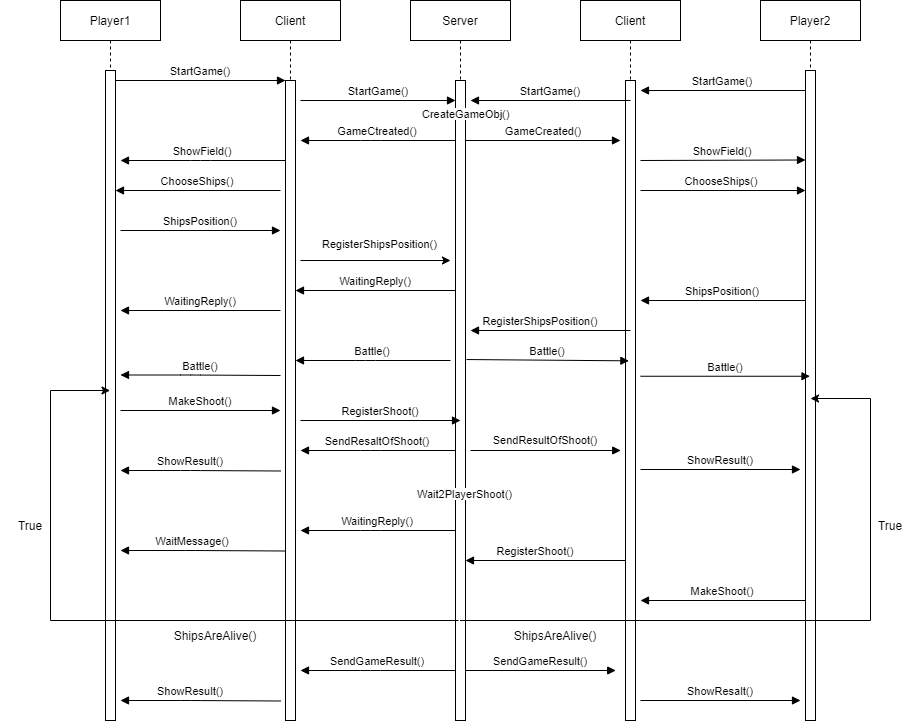

The diagram above was exported from draw.io. Its source (the exported page's mxGraphModel, read from the mxfile embedded in the PNG):
<mxGraphModel dx="1038" dy="579" grid="1" gridSize="10" guides="1" tooltips="1" connect="1" arrows="1" fold="1" page="1" pageScale="1" pageWidth="850" pageHeight="1100" math="0" shadow="0">
  <root>
    <mxCell id="0" />
    <mxCell id="1" parent="0" />
    <mxCell id="3nuBFxr9cyL0pnOWT2aG-1" value="Player1" style="shape=umlLifeline;perimeter=lifelinePerimeter;container=1;collapsible=0;recursiveResize=0;rounded=0;shadow=0;strokeWidth=1;" parent="1" vertex="1">
      <mxGeometry x="120" y="80" width="100" height="720" as="geometry" />
    </mxCell>
    <mxCell id="3nuBFxr9cyL0pnOWT2aG-2" value="" style="points=[];perimeter=orthogonalPerimeter;rounded=0;shadow=0;strokeWidth=1;" parent="3nuBFxr9cyL0pnOWT2aG-1" vertex="1">
      <mxGeometry x="45" y="70" width="10" height="650" as="geometry" />
    </mxCell>
    <mxCell id="srUKMtjSCe8moV8UX99Q-25" value="ChooseShips()" style="verticalAlign=bottom;endArrow=block;shadow=0;strokeWidth=1;" edge="1" parent="3nuBFxr9cyL0pnOWT2aG-1">
      <mxGeometry relative="1" as="geometry">
        <mxPoint x="220" y="190" as="sourcePoint" />
        <mxPoint x="55" y="190" as="targetPoint" />
        <Array as="points" />
      </mxGeometry>
    </mxCell>
    <mxCell id="srUKMtjSCe8moV8UX99Q-42" value="MakeShoot()" style="verticalAlign=bottom;endArrow=block;shadow=0;strokeWidth=1;" edge="1" parent="3nuBFxr9cyL0pnOWT2aG-1">
      <mxGeometry relative="1" as="geometry">
        <mxPoint x="60" y="410.0000000000001" as="sourcePoint" />
        <mxPoint x="220" y="410" as="targetPoint" />
      </mxGeometry>
    </mxCell>
    <mxCell id="3nuBFxr9cyL0pnOWT2aG-5" value="Client" style="shape=umlLifeline;perimeter=lifelinePerimeter;container=1;collapsible=0;recursiveResize=0;rounded=0;shadow=0;strokeWidth=1;" parent="1" vertex="1">
      <mxGeometry x="300" y="80" width="100" height="720" as="geometry" />
    </mxCell>
    <mxCell id="3nuBFxr9cyL0pnOWT2aG-6" value="" style="points=[];perimeter=orthogonalPerimeter;rounded=0;shadow=0;strokeWidth=1;" parent="3nuBFxr9cyL0pnOWT2aG-5" vertex="1">
      <mxGeometry x="45" y="80" width="10" height="640" as="geometry" />
    </mxCell>
    <mxCell id="srUKMtjSCe8moV8UX99Q-13" value="StartGame()" style="verticalAlign=bottom;endArrow=block;entryX=0;entryY=0;shadow=0;strokeWidth=1;" edge="1" parent="3nuBFxr9cyL0pnOWT2aG-5">
      <mxGeometry relative="1" as="geometry">
        <mxPoint x="60" y="100" as="sourcePoint" />
        <mxPoint x="215" y="100.00000000000011" as="targetPoint" />
      </mxGeometry>
    </mxCell>
    <mxCell id="srUKMtjSCe8moV8UX99Q-17" value="Battle()" style="verticalAlign=bottom;endArrow=block;shadow=0;strokeWidth=1;" edge="1" parent="3nuBFxr9cyL0pnOWT2aG-5">
      <mxGeometry relative="1" as="geometry">
        <mxPoint x="210" y="360" as="sourcePoint" />
        <mxPoint x="55" y="360" as="targetPoint" />
        <Array as="points">
          <mxPoint x="125" y="360" />
        </Array>
      </mxGeometry>
    </mxCell>
    <mxCell id="srUKMtjSCe8moV8UX99Q-52" value="WaitMessage()" style="verticalAlign=bottom;endArrow=block;shadow=0;strokeWidth=1;" edge="1" parent="3nuBFxr9cyL0pnOWT2aG-5">
      <mxGeometry x="0.125" relative="1" as="geometry">
        <mxPoint x="45" y="550.5" as="sourcePoint" />
        <mxPoint x="-120" y="550" as="targetPoint" />
        <Array as="points">
          <mxPoint x="-45" y="550" />
        </Array>
        <mxPoint as="offset" />
      </mxGeometry>
    </mxCell>
    <mxCell id="3nuBFxr9cyL0pnOWT2aG-8" value="StartGame()" style="verticalAlign=bottom;endArrow=block;entryX=0;entryY=0;shadow=0;strokeWidth=1;" parent="1" source="3nuBFxr9cyL0pnOWT2aG-2" target="3nuBFxr9cyL0pnOWT2aG-6" edge="1">
      <mxGeometry relative="1" as="geometry">
        <mxPoint x="275" y="160" as="sourcePoint" />
      </mxGeometry>
    </mxCell>
    <mxCell id="srUKMtjSCe8moV8UX99Q-3" value="Server" style="shape=umlLifeline;perimeter=lifelinePerimeter;container=1;collapsible=0;recursiveResize=0;rounded=0;shadow=0;strokeWidth=1;" vertex="1" parent="1">
      <mxGeometry x="470" y="80" width="100" height="720" as="geometry" />
    </mxCell>
    <mxCell id="srUKMtjSCe8moV8UX99Q-4" value="" style="points=[];perimeter=orthogonalPerimeter;rounded=0;shadow=0;strokeWidth=1;" vertex="1" parent="srUKMtjSCe8moV8UX99Q-3">
      <mxGeometry x="45" y="80" width="10" height="640" as="geometry" />
    </mxCell>
    <mxCell id="srUKMtjSCe8moV8UX99Q-16" value="&lt;span style=&quot;color: rgb(0 , 0 , 0) ; font-family: &amp;#34;helvetica&amp;#34; ; font-size: 11px ; font-style: normal ; font-weight: 400 ; letter-spacing: normal ; text-align: center ; text-indent: 0px ; text-transform: none ; word-spacing: 0px ; background-color: rgb(255 , 255 , 255) ; display: inline ; float: none&quot;&gt;CreateGameObj()&lt;/span&gt;" style="text;whiteSpace=wrap;html=1;" vertex="1" parent="srUKMtjSCe8moV8UX99Q-3">
      <mxGeometry x="10" y="100" width="90" height="30" as="geometry" />
    </mxCell>
    <mxCell id="srUKMtjSCe8moV8UX99Q-22" value="GameCreated()" style="verticalAlign=bottom;endArrow=block;shadow=0;strokeWidth=1;" edge="1" parent="srUKMtjSCe8moV8UX99Q-3">
      <mxGeometry relative="1" as="geometry">
        <mxPoint x="55" y="140" as="sourcePoint" />
        <mxPoint x="210" y="140" as="targetPoint" />
      </mxGeometry>
    </mxCell>
    <mxCell id="srUKMtjSCe8moV8UX99Q-50" value="WaitingReply()" style="verticalAlign=bottom;endArrow=block;shadow=0;strokeWidth=1;" edge="1" parent="srUKMtjSCe8moV8UX99Q-3">
      <mxGeometry relative="1" as="geometry">
        <mxPoint x="45" y="530" as="sourcePoint" />
        <mxPoint x="-110" y="530" as="targetPoint" />
        <Array as="points">
          <mxPoint x="-40" y="530" />
        </Array>
      </mxGeometry>
    </mxCell>
    <mxCell id="srUKMtjSCe8moV8UX99Q-51" value="&lt;span style=&quot;color: rgb(0 , 0 , 0) ; font-family: &amp;#34;helvetica&amp;#34; ; font-size: 11px ; font-style: normal ; font-weight: 400 ; letter-spacing: normal ; text-align: center ; text-indent: 0px ; text-transform: none ; word-spacing: 0px ; background-color: rgb(255 , 255 , 255) ; display: inline ; float: none&quot;&gt;Wait2PlayerShoot()&lt;/span&gt;" style="text;whiteSpace=wrap;html=1;" vertex="1" parent="srUKMtjSCe8moV8UX99Q-3">
      <mxGeometry x="5" y="480" width="90" height="30" as="geometry" />
    </mxCell>
    <mxCell id="srUKMtjSCe8moV8UX99Q-63" value="SendGameResult()" style="verticalAlign=bottom;endArrow=block;shadow=0;strokeWidth=1;entryX=0.452;entryY=0.478;entryDx=0;entryDy=0;entryPerimeter=0;" edge="1" parent="srUKMtjSCe8moV8UX99Q-3">
      <mxGeometry x="-0.0013" relative="1" as="geometry">
        <mxPoint x="55" y="670" as="sourcePoint" />
        <mxPoint x="205.20000000000005" y="670" as="targetPoint" />
        <mxPoint as="offset" />
      </mxGeometry>
    </mxCell>
    <mxCell id="srUKMtjSCe8moV8UX99Q-5" value="Client" style="shape=umlLifeline;perimeter=lifelinePerimeter;container=1;collapsible=0;recursiveResize=0;rounded=0;shadow=0;strokeWidth=1;" vertex="1" parent="1">
      <mxGeometry x="640" y="80" width="100" height="720" as="geometry" />
    </mxCell>
    <mxCell id="srUKMtjSCe8moV8UX99Q-6" value="" style="points=[];perimeter=orthogonalPerimeter;rounded=0;shadow=0;strokeWidth=1;" vertex="1" parent="srUKMtjSCe8moV8UX99Q-5">
      <mxGeometry x="45" y="80" width="10" height="640" as="geometry" />
    </mxCell>
    <mxCell id="srUKMtjSCe8moV8UX99Q-23" value="ShowField()" style="verticalAlign=bottom;endArrow=block;entryX=0;entryY=0;shadow=0;strokeWidth=1;" edge="1" parent="srUKMtjSCe8moV8UX99Q-5">
      <mxGeometry x="-0.0035" relative="1" as="geometry">
        <mxPoint x="60" y="160" as="sourcePoint" />
        <mxPoint x="225" y="159.5000000000001" as="targetPoint" />
        <mxPoint as="offset" />
      </mxGeometry>
    </mxCell>
    <mxCell id="srUKMtjSCe8moV8UX99Q-24" value="ChooseShips()" style="verticalAlign=bottom;endArrow=block;entryX=0;entryY=0;shadow=0;strokeWidth=1;" edge="1" parent="srUKMtjSCe8moV8UX99Q-5">
      <mxGeometry x="-0.0179" relative="1" as="geometry">
        <mxPoint x="60" y="190" as="sourcePoint" />
        <mxPoint x="225" y="190.0000000000001" as="targetPoint" />
        <mxPoint as="offset" />
      </mxGeometry>
    </mxCell>
    <mxCell id="srUKMtjSCe8moV8UX99Q-45" value="RegisterShoot()" style="verticalAlign=bottom;endArrow=block;entryX=1;entryY=0;shadow=0;strokeWidth=1;" edge="1" parent="srUKMtjSCe8moV8UX99Q-5">
      <mxGeometry x="0.125" relative="1" as="geometry">
        <mxPoint x="45" y="560" as="sourcePoint" />
        <mxPoint x="-115" y="560" as="targetPoint" />
        <mxPoint as="offset" />
      </mxGeometry>
    </mxCell>
    <mxCell id="srUKMtjSCe8moV8UX99Q-7" value="Player2" style="shape=umlLifeline;perimeter=lifelinePerimeter;container=1;collapsible=0;recursiveResize=0;rounded=0;shadow=0;strokeWidth=1;" vertex="1" parent="1">
      <mxGeometry x="820" y="80" width="100" height="720" as="geometry" />
    </mxCell>
    <mxCell id="srUKMtjSCe8moV8UX99Q-8" value="" style="points=[];perimeter=orthogonalPerimeter;rounded=0;shadow=0;strokeWidth=1;" vertex="1" parent="srUKMtjSCe8moV8UX99Q-7">
      <mxGeometry x="45" y="70" width="10" height="650" as="geometry" />
    </mxCell>
    <mxCell id="srUKMtjSCe8moV8UX99Q-12" value="StartGame()" style="verticalAlign=bottom;endArrow=block;entryX=1;entryY=0;shadow=0;strokeWidth=1;" edge="1" parent="1">
      <mxGeometry relative="1" as="geometry">
        <mxPoint x="865" y="170" as="sourcePoint" />
        <mxPoint x="700" y="170" as="targetPoint" />
      </mxGeometry>
    </mxCell>
    <mxCell id="srUKMtjSCe8moV8UX99Q-14" value="StartGame()" style="verticalAlign=bottom;endArrow=block;entryX=1;entryY=0;shadow=0;strokeWidth=1;" edge="1" parent="1">
      <mxGeometry relative="1" as="geometry">
        <mxPoint x="690" y="180" as="sourcePoint" />
        <mxPoint x="530" y="180" as="targetPoint" />
      </mxGeometry>
    </mxCell>
    <mxCell id="srUKMtjSCe8moV8UX99Q-20" value="ShowField()" style="verticalAlign=bottom;endArrow=block;shadow=0;strokeWidth=1;" edge="1" parent="1">
      <mxGeometry relative="1" as="geometry">
        <mxPoint x="345" y="240" as="sourcePoint" />
        <mxPoint x="180" y="240" as="targetPoint" />
        <Array as="points">
          <mxPoint x="260" y="240" />
        </Array>
      </mxGeometry>
    </mxCell>
    <mxCell id="srUKMtjSCe8moV8UX99Q-26" value="ShipsPosition()" style="verticalAlign=bottom;endArrow=block;shadow=0;strokeWidth=1;" edge="1" parent="1">
      <mxGeometry relative="1" as="geometry">
        <mxPoint x="180" y="310.0000000000001" as="sourcePoint" />
        <mxPoint x="340" y="310" as="targetPoint" />
      </mxGeometry>
    </mxCell>
    <mxCell id="srUKMtjSCe8moV8UX99Q-28" value="ShipsPosition()" style="verticalAlign=bottom;endArrow=block;entryX=1;entryY=0;shadow=0;strokeWidth=1;" edge="1" parent="1">
      <mxGeometry relative="1" as="geometry">
        <mxPoint x="865" y="380" as="sourcePoint" />
        <mxPoint x="700" y="380" as="targetPoint" />
      </mxGeometry>
    </mxCell>
    <mxCell id="srUKMtjSCe8moV8UX99Q-31" value="" style="endArrow=classic;html=1;rounded=0;" edge="1" parent="1">
      <mxGeometry width="50" height="50" relative="1" as="geometry">
        <mxPoint x="360" y="340" as="sourcePoint" />
        <mxPoint x="510" y="340" as="targetPoint" />
      </mxGeometry>
    </mxCell>
    <mxCell id="srUKMtjSCe8moV8UX99Q-32" value="&lt;span style=&quot;color: rgb(0, 0, 0); font-family: helvetica; font-size: 11px; font-style: normal; font-weight: 400; letter-spacing: normal; text-align: center; text-indent: 0px; text-transform: none; word-spacing: 0px; background-color: rgb(255, 255, 255); display: inline; float: none;&quot;&gt;RegisterShipsPosition()&lt;/span&gt;" style="text;whiteSpace=wrap;html=1;" vertex="1" parent="1">
      <mxGeometry x="380" y="310" width="140" height="20" as="geometry" />
    </mxCell>
    <mxCell id="srUKMtjSCe8moV8UX99Q-36" value="RegisterShipsPosition()" style="verticalAlign=bottom;endArrow=block;entryX=1;entryY=0;shadow=0;strokeWidth=1;" edge="1" parent="1">
      <mxGeometry x="0.125" relative="1" as="geometry">
        <mxPoint x="690" y="410" as="sourcePoint" />
        <mxPoint x="530" y="410" as="targetPoint" />
        <mxPoint as="offset" />
      </mxGeometry>
    </mxCell>
    <mxCell id="srUKMtjSCe8moV8UX99Q-29" value="WaitingReply()" style="verticalAlign=bottom;endArrow=block;entryX=1;entryY=0;shadow=0;strokeWidth=1;" edge="1" parent="1">
      <mxGeometry relative="1" as="geometry">
        <mxPoint x="515" y="370" as="sourcePoint" />
        <mxPoint x="355" y="370" as="targetPoint" />
      </mxGeometry>
    </mxCell>
    <mxCell id="srUKMtjSCe8moV8UX99Q-37" value="WaitingReply()" style="verticalAlign=bottom;endArrow=block;entryX=1;entryY=0;shadow=0;strokeWidth=1;" edge="1" parent="1">
      <mxGeometry relative="1" as="geometry">
        <mxPoint x="340" y="390" as="sourcePoint" />
        <mxPoint x="180" y="390" as="targetPoint" />
      </mxGeometry>
    </mxCell>
    <mxCell id="srUKMtjSCe8moV8UX99Q-38" value="GameCtreated()" style="verticalAlign=bottom;endArrow=block;shadow=0;strokeWidth=1;" edge="1" parent="1">
      <mxGeometry relative="1" as="geometry">
        <mxPoint x="515" y="220" as="sourcePoint" />
        <mxPoint x="360" y="220" as="targetPoint" />
        <Array as="points">
          <mxPoint x="430" y="220" />
        </Array>
      </mxGeometry>
    </mxCell>
    <mxCell id="srUKMtjSCe8moV8UX99Q-40" value="Battle()" style="verticalAlign=bottom;endArrow=block;shadow=0;strokeWidth=1;" edge="1" parent="1">
      <mxGeometry relative="1" as="geometry">
        <mxPoint x="340" y="455" as="sourcePoint" />
        <mxPoint x="180" y="454.5" as="targetPoint" />
        <Array as="points">
          <mxPoint x="250" y="454.5" />
        </Array>
      </mxGeometry>
    </mxCell>
    <mxCell id="srUKMtjSCe8moV8UX99Q-41" value="Battle()" style="verticalAlign=bottom;endArrow=block;shadow=0;strokeWidth=1;" edge="1" parent="1" target="srUKMtjSCe8moV8UX99Q-7">
      <mxGeometry relative="1" as="geometry">
        <mxPoint x="700" y="455.75" as="sourcePoint" />
        <mxPoint x="860" y="460" as="targetPoint" />
      </mxGeometry>
    </mxCell>
    <mxCell id="srUKMtjSCe8moV8UX99Q-43" value="RegisterShoot()" style="verticalAlign=bottom;endArrow=block;shadow=0;strokeWidth=1;" edge="1" parent="1">
      <mxGeometry relative="1" as="geometry">
        <mxPoint x="360" y="500" as="sourcePoint" />
        <mxPoint x="520" y="500" as="targetPoint" />
      </mxGeometry>
    </mxCell>
    <mxCell id="srUKMtjSCe8moV8UX99Q-46" value="SendResultOfShoot()" style="verticalAlign=bottom;endArrow=block;shadow=0;strokeWidth=1;entryX=0.452;entryY=0.478;entryDx=0;entryDy=0;entryPerimeter=0;" edge="1" parent="1">
      <mxGeometry x="-0.0012" y="1" relative="1" as="geometry">
        <mxPoint x="530" y="530" as="sourcePoint" />
        <mxPoint x="680.2" y="530" as="targetPoint" />
        <mxPoint as="offset" />
      </mxGeometry>
    </mxCell>
    <mxCell id="srUKMtjSCe8moV8UX99Q-47" value="SendResaltOfShoot()" style="verticalAlign=bottom;endArrow=block;shadow=0;strokeWidth=1;" edge="1" parent="1">
      <mxGeometry relative="1" as="geometry">
        <mxPoint x="515" y="530" as="sourcePoint" />
        <mxPoint x="360" y="530" as="targetPoint" />
        <Array as="points">
          <mxPoint x="430" y="530" />
        </Array>
      </mxGeometry>
    </mxCell>
    <mxCell id="srUKMtjSCe8moV8UX99Q-48" value="ShowResult()" style="verticalAlign=bottom;endArrow=block;shadow=0;strokeWidth=1;" edge="1" parent="1">
      <mxGeometry x="0.125" relative="1" as="geometry">
        <mxPoint x="340" y="550.5" as="sourcePoint" />
        <mxPoint x="180" y="550" as="targetPoint" />
        <Array as="points">
          <mxPoint x="250" y="550" />
        </Array>
        <mxPoint as="offset" />
      </mxGeometry>
    </mxCell>
    <mxCell id="srUKMtjSCe8moV8UX99Q-49" value="ShowResult()" style="verticalAlign=bottom;endArrow=block;shadow=0;strokeWidth=1;" edge="1" parent="1">
      <mxGeometry relative="1" as="geometry">
        <mxPoint x="700" y="549" as="sourcePoint" />
        <mxPoint x="860" y="549" as="targetPoint" />
      </mxGeometry>
    </mxCell>
    <mxCell id="srUKMtjSCe8moV8UX99Q-44" value="MakeShoot()" style="verticalAlign=bottom;endArrow=block;entryX=1;entryY=0;shadow=0;strokeWidth=1;" edge="1" parent="1">
      <mxGeometry relative="1" as="geometry">
        <mxPoint x="865" y="680" as="sourcePoint" />
        <mxPoint x="700" y="680" as="targetPoint" />
      </mxGeometry>
    </mxCell>
    <mxCell id="srUKMtjSCe8moV8UX99Q-54" value="" style="edgeStyle=segmentEdgeStyle;endArrow=classic;html=1;rounded=0;" edge="1" parent="1" target="3nuBFxr9cyL0pnOWT2aG-1">
      <mxGeometry width="50" height="50" relative="1" as="geometry">
        <mxPoint x="518" y="700" as="sourcePoint" />
        <mxPoint x="290" y="920" as="targetPoint" />
        <Array as="points">
          <mxPoint x="518" y="700" />
          <mxPoint x="110" y="700" />
          <mxPoint x="110" y="470" />
        </Array>
      </mxGeometry>
    </mxCell>
    <mxCell id="srUKMtjSCe8moV8UX99Q-55" value="ShipsAreAlive()" style="text;html=1;strokeColor=none;fillColor=none;align=center;verticalAlign=middle;whiteSpace=wrap;rounded=0;" vertex="1" parent="1">
      <mxGeometry x="230" y="700" width="90" height="30" as="geometry" />
    </mxCell>
    <mxCell id="srUKMtjSCe8moV8UX99Q-58" value="" style="edgeStyle=segmentEdgeStyle;endArrow=classic;html=1;rounded=0;" edge="1" parent="1" source="srUKMtjSCe8moV8UX99Q-3">
      <mxGeometry width="50" height="50" relative="1" as="geometry">
        <mxPoint x="669.5" y="620" as="sourcePoint" />
        <mxPoint x="870" y="478" as="targetPoint" />
        <Array as="points">
          <mxPoint x="930" y="700" />
          <mxPoint x="930" y="478" />
          <mxPoint x="870" y="478" />
        </Array>
      </mxGeometry>
    </mxCell>
    <mxCell id="srUKMtjSCe8moV8UX99Q-59" value="ShipsAreAlive()" style="text;html=1;strokeColor=none;fillColor=none;align=center;verticalAlign=middle;whiteSpace=wrap;rounded=0;" vertex="1" parent="1">
      <mxGeometry x="570" y="700" width="90" height="30" as="geometry" />
    </mxCell>
    <mxCell id="srUKMtjSCe8moV8UX99Q-61" value="SendGameResult()" style="verticalAlign=bottom;endArrow=block;shadow=0;strokeWidth=1;" edge="1" parent="1">
      <mxGeometry relative="1" as="geometry">
        <mxPoint x="515" y="750" as="sourcePoint" />
        <mxPoint x="360" y="750" as="targetPoint" />
        <Array as="points">
          <mxPoint x="430" y="750" />
        </Array>
      </mxGeometry>
    </mxCell>
    <mxCell id="srUKMtjSCe8moV8UX99Q-62" value="ShowResult()" style="verticalAlign=bottom;endArrow=block;shadow=0;strokeWidth=1;" edge="1" parent="1">
      <mxGeometry x="0.125" relative="1" as="geometry">
        <mxPoint x="340" y="780.5" as="sourcePoint" />
        <mxPoint x="180" y="780" as="targetPoint" />
        <Array as="points">
          <mxPoint x="250" y="780" />
        </Array>
        <mxPoint as="offset" />
      </mxGeometry>
    </mxCell>
    <mxCell id="srUKMtjSCe8moV8UX99Q-65" value="ShowResalt()" style="verticalAlign=bottom;endArrow=block;shadow=0;strokeWidth=1;" edge="1" parent="1">
      <mxGeometry relative="1" as="geometry">
        <mxPoint x="700" y="780" as="sourcePoint" />
        <mxPoint x="860" y="780" as="targetPoint" />
      </mxGeometry>
    </mxCell>
    <mxCell id="srUKMtjSCe8moV8UX99Q-39" value="Battle()" style="verticalAlign=bottom;endArrow=block;shadow=0;strokeWidth=1;entryX=0.34;entryY=0.438;entryDx=0;entryDy=0;entryPerimeter=0;exitX=1.1;exitY=0.436;exitDx=0;exitDy=0;exitPerimeter=0;" edge="1" parent="1" source="srUKMtjSCe8moV8UX99Q-4" target="srUKMtjSCe8moV8UX99Q-6">
      <mxGeometry relative="1" as="geometry">
        <mxPoint x="525" y="440" as="sourcePoint" />
        <mxPoint x="680" y="440" as="targetPoint" />
        <Array as="points" />
      </mxGeometry>
    </mxCell>
    <mxCell id="srUKMtjSCe8moV8UX99Q-68" value="True" style="text;html=1;strokeColor=none;fillColor=none;align=center;verticalAlign=middle;whiteSpace=wrap;rounded=0;" vertex="1" parent="1">
      <mxGeometry x="920" y="590" width="60" height="30" as="geometry" />
    </mxCell>
    <mxCell id="srUKMtjSCe8moV8UX99Q-69" value="True" style="text;html=1;strokeColor=none;fillColor=none;align=center;verticalAlign=middle;whiteSpace=wrap;rounded=0;" vertex="1" parent="1">
      <mxGeometry x="60" y="590" width="60" height="30" as="geometry" />
    </mxCell>
  </root>
</mxGraphModel>